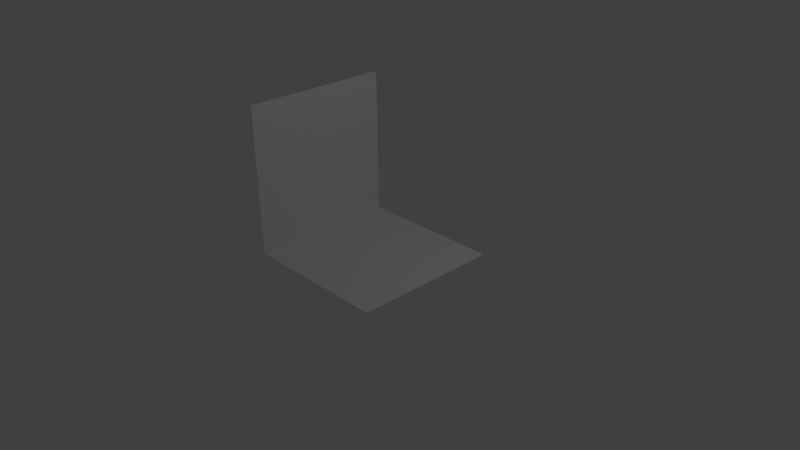 # Source: section2.blend  (saved by Blender 2.76.0; exported with 4.5.12 LTS)
import bpy
from mathutils import Matrix  # noqa: F401  (used for matrix-valued properties, if any)

bpy.ops.wm.read_factory_settings(use_empty=True)
scene = bpy.context.scene
scene.name = 'Scene'

# ---- collections
col_collection_1 = bpy.data.collections.new('Collection 1'); scene.collection.children.link(col_collection_1)

# ---- world
world_world = bpy.data.worlds.new('World'); scene.world = world_world
world_world.color = (0.05088, 0.05088, 0.05088)
world_world.use_sun_shadow = False
world_world.sun_shadow_jitter_overblur = 0.0
world_world.cycles.sampling_method = 'MANUAL'
world_world.cycles.sample_map_resolution = 256

# ---- cameras
cam_camera = bpy.data.cameras.new('Camera')
cam_camera.clip_end = 100.0
cam_camera.lens = 35.0
cam_camera.sensor_width = 32.0
cam_camera.sensor_height = 18.0
cam_camera.ortho_scale = 7.314
cam_camera.dof.focus_distance = 0.0
cam_camera.dof.aperture_fstop = 128.0

# ---- lights
light_lamp = bpy.data.lights.new('Lamp', 'POINT')
light_lamp.transmission_factor = 0.0
light_lamp.cutoff_distance = 30.0
light_lamp.energy = 100.0
light_lamp.shadow_buffer_clip_start = 1.001
light_lamp.shadow_soft_size = 0.1
light_lamp.shadow_maximum_resolution = 0.006
light_lamp.use_absolute_resolution = True
light_lamp.cycles.use_multiple_importance_sampling = False

# ---- meshes
me_cube_008 = bpy.data.meshes.new('Cube.008')
me_cube_008.from_pydata([(-1.0, -1.0, -1.0), (-1.0, -1.0, 1.0), (-1.0, 1.0, -1.0), (-1.0, 1.0, 1.0), (1.0, -1.0, -1.0), (1.0, 1.0, -1.0)], [], [(1, 3, 2, 0), (0, 2, 5, 4)])
me_cube_008.use_remesh_preserve_volume = False
me_cube_008.use_remesh_preserve_attributes = False
me_cube_008.use_mirror_vertex_groups = False
me_cube_008.update()

# ---- objects
ob_door_stopper = bpy.data.objects.new('Door stopper', me_cube_008)
ob_lamp = bpy.data.objects.new('Lamp', light_lamp)
ob_camera = bpy.data.objects.new('Camera', cam_camera)

# ---- transforms, parenting, visibility, modifiers, constraints
ob_door_stopper.location = (0.0, 0.0, 1.0)
ob_door_stopper.lineart.crease_threshold = 0.0
ob_lamp.location = (4.076, 1.005, 5.904)
ob_lamp.rotation_euler = (0.6503, 0.05522, 1.866)
ob_lamp.lock_rotations_4d = False
ob_lamp.empty_display_type = 'ARROWS'
ob_lamp.color = (0.0, 0.0, 0.0, 0.0)
ob_lamp.lineart.crease_threshold = 0.0
ob_camera.location = (7.481, -6.508, 5.344)
ob_camera.rotation_euler = (1.109, 0.01082, 0.8149)
ob_camera.lock_rotations_4d = False
ob_camera.empty_display_type = 'ARROWS'
ob_camera.color = (0.0, 0.0, 0.0, 0.0)
ob_camera.display_type = 'WIRE'
ob_camera.lineart.crease_threshold = 0.0

# ---- collection membership
col_collection_1.objects.link(ob_door_stopper)
col_collection_1.objects.link(ob_lamp)
col_collection_1.objects.link(ob_camera)

# ---- scene / render settings (as saved in the file)
scene.camera = ob_camera
scene.frame_start = 1; scene.frame_end = 250; scene.frame_set(1)
scene.render.engine = 'BLENDER_EEVEE_NEXT'
scene.render.resolution_percentage = 50
scene.render.dither_intensity = 0.0
scene.cycles.use_denoising = False
scene.cycles.samples = 10
scene.cycles.sampling_pattern = 'TABULATED_SOBOL'
scene.cycles.light_sampling_threshold = 0.0
scene.cycles.use_adaptive_sampling = False
scene.cycles.use_light_tree = False
scene.cycles.blur_glossy = 0.0
scene.cycles.pixel_filter_type = 'GAUSSIAN'
scene.cycles.sample_clamp_indirect = 0.0
scene.view_settings.view_transform = 'Standard'
bpy.context.view_layer.update()
